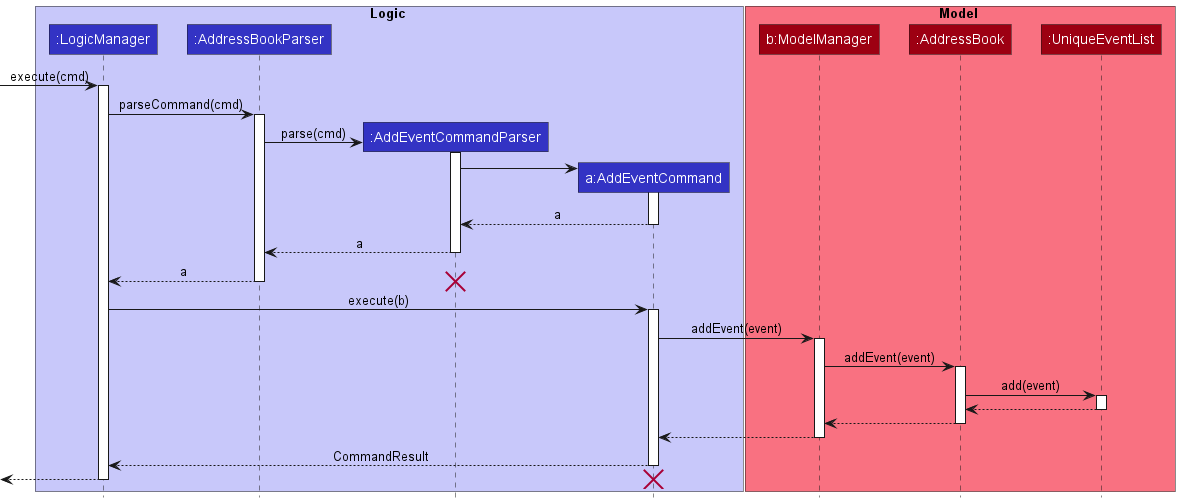

The diagram above was rendered by PlantUML. Its source (embedded in the PNG):
@startuml
!include style.puml

box Logic LOGIC_COLOR_T1
participant ":LogicManager" as LogicManager LOGIC_COLOR
participant ":AddressBookParser" as AddressBookParser LOGIC_COLOR
participant ":AddEventCommandParser" as AddEventCommandParser LOGIC_COLOR
participant "a:AddEventCommand" as AddEventCommand LOGIC_COLOR
end box

box Model MODEL_COLOR_T1
participant "b:ModelManager" as ModelManager MODEL_COLOR
participant ":AddressBook" as AddressBook MODEL_COLOR
participant ":UniqueEventList" as UniqueEventList MODEL_COLOR
end box

-> LogicManager : execute(cmd)
activate LogicManager

LogicManager -> AddressBookParser : parseCommand(cmd)
activate AddressBookParser

create AddEventCommandParser
AddressBookParser -> AddEventCommandParser : parse(cmd)
activate AddEventCommandParser

create AddEventCommand
AddEventCommandParser -> AddEventCommand
activate AddEventCommand

AddEventCommand --> AddEventCommandParser : a
deactivate AddEventCommand

AddEventCommandParser --> AddressBookParser : a
deactivate AddEventCommandParser

AddressBookParser --> LogicManager : a
deactivate AddressBookParser
destroy AddEventCommandParser

LogicManager -> AddEventCommand : execute(b)
activate AddEventCommand

AddEventCommand -> ModelManager : addEvent(event)
activate ModelManager

ModelManager -> AddressBook : addEvent(event)
activate AddressBook

AddressBook -> UniqueEventList : add(event)
activate UniqueEventList

UniqueEventList --> AddressBook
deactivate UniqueEventList

AddressBook --> ModelManager
deactivate AddressBook

ModelManager --> AddEventCommand
deactivate ModelManager

AddEventCommand --> LogicManager : CommandResult
deactivate AddEventCommand

<--LogicManager
deactivate LogicManager
destroy AddEventCommand
@enduml